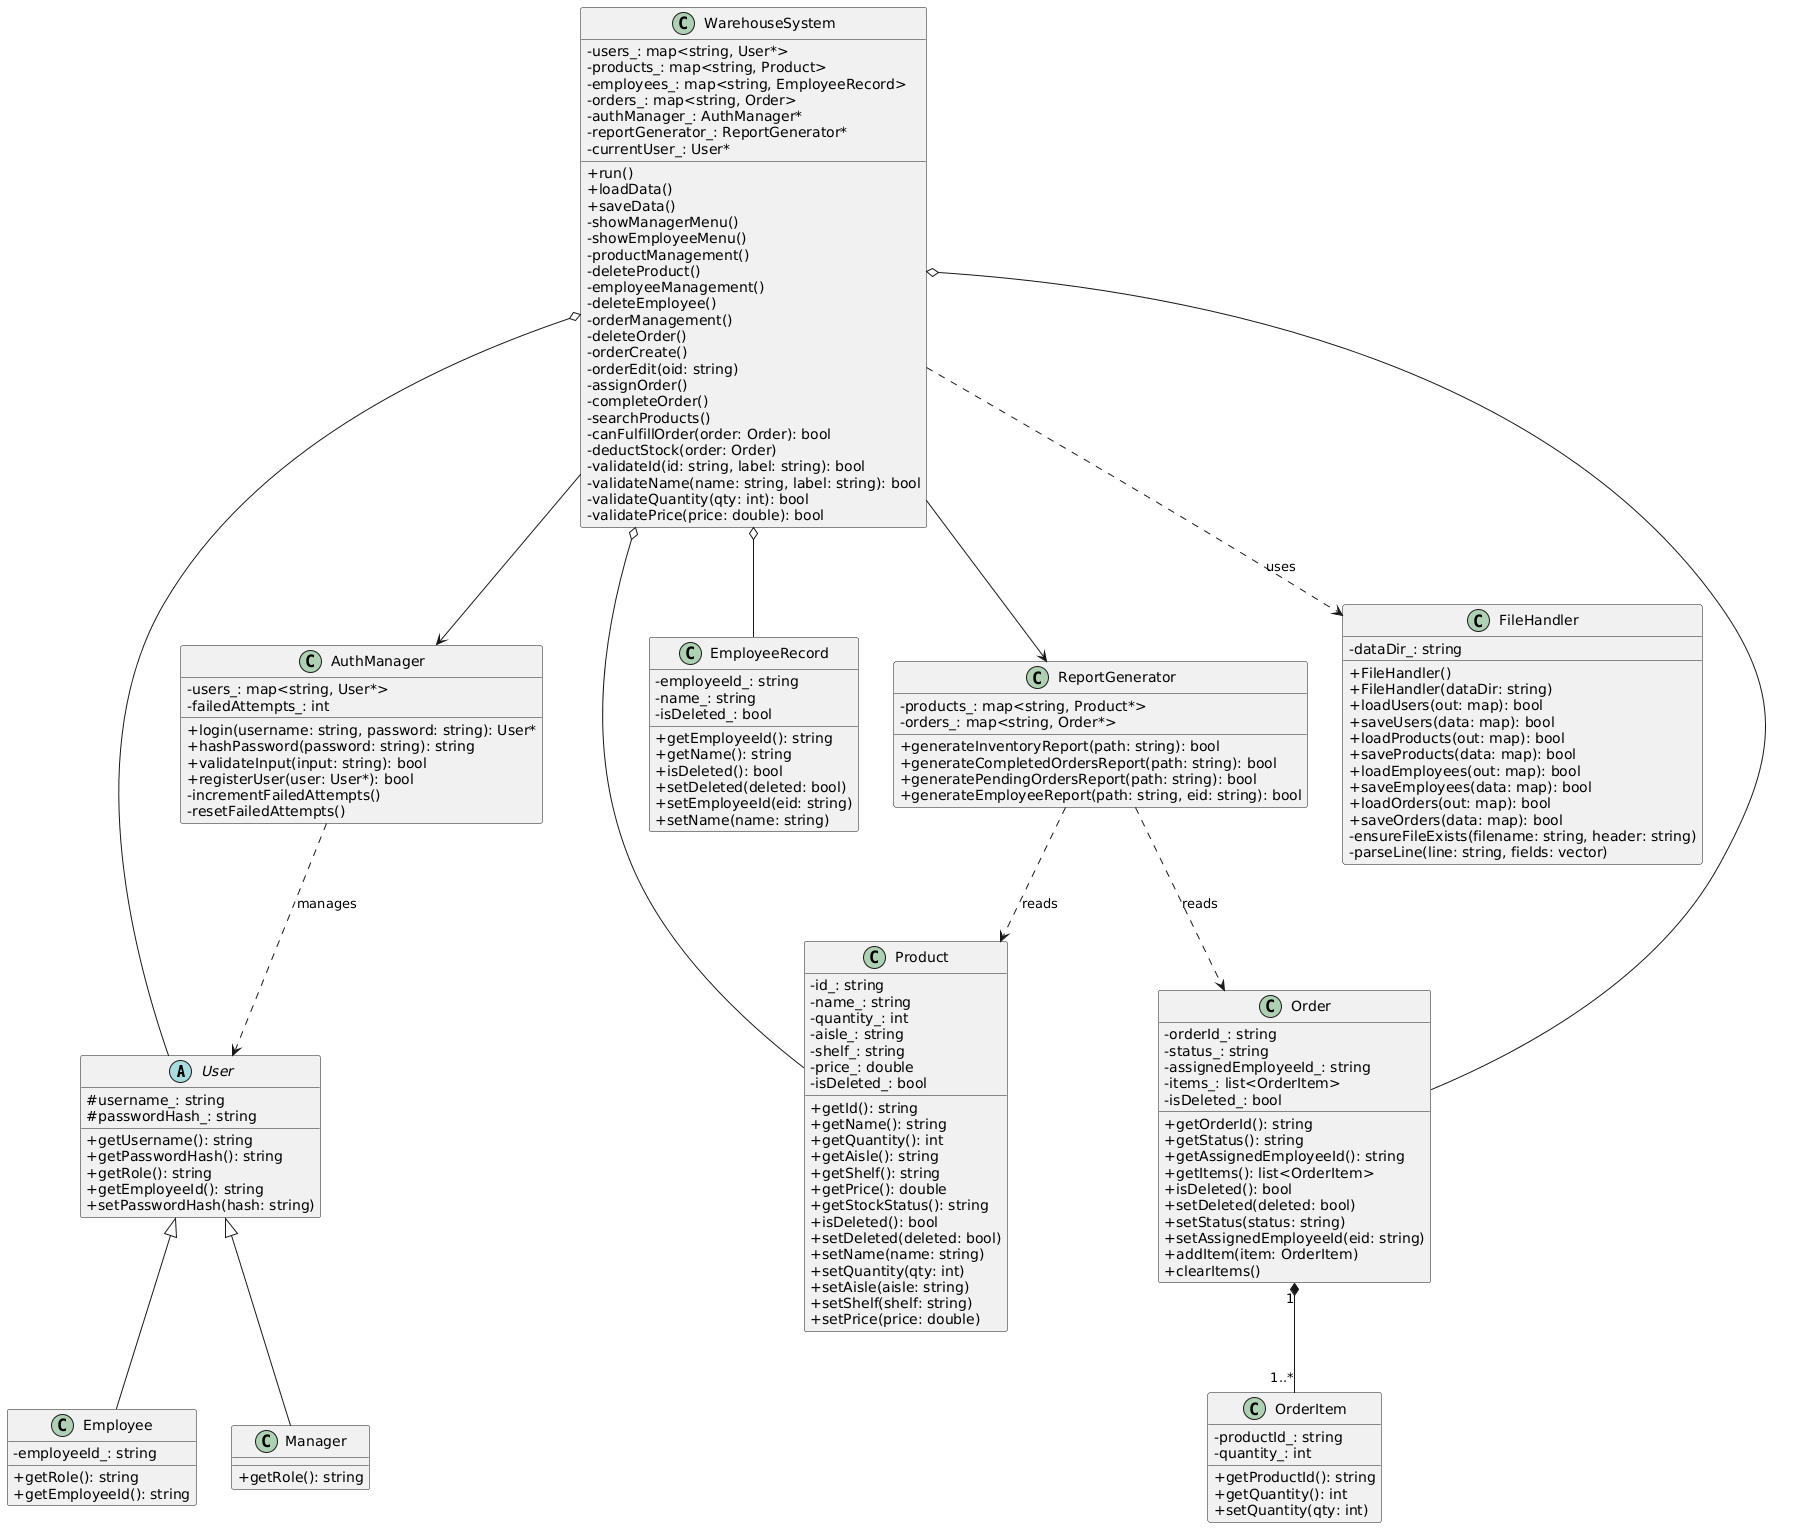

The diagram above was rendered by PlantUML. Its source (embedded in the PNG):
@startuml
top to bottom direction
skinparam classAttributeIconSize 0

abstract class User {
  #username_: string
  #passwordHash_: string
  +getUsername(): string
  +getPasswordHash(): string
  +getRole(): string
  +getEmployeeId(): string
  +setPasswordHash(hash: string)
}

class Manager {
  +getRole(): string
}

class Employee {
  -employeeId_: string
  +getRole(): string
  +getEmployeeId(): string
}

class Product {
  -id_: string
  -name_: string
  -quantity_: int
  -aisle_: string
  -shelf_: string
  -price_: double
  -isDeleted_: bool
  +getId(): string
  +getName(): string
  +getQuantity(): int
  +getAisle(): string
  +getShelf(): string
  +getPrice(): double
  +getStockStatus(): string
  +isDeleted(): bool
  +setDeleted(deleted: bool)
  +setName(name: string)
  +setQuantity(qty: int)
  +setAisle(aisle: string)
  +setShelf(shelf: string)
  +setPrice(price: double)
}

class Order {
  -orderId_: string
  -status_: string
  -assignedEmployeeId_: string
  -items_: list<OrderItem>
  -isDeleted_: bool
  +getOrderId(): string
  +getStatus(): string
  +getAssignedEmployeeId(): string
  +getItems(): list<OrderItem>
  +isDeleted(): bool
  +setDeleted(deleted: bool)
  +setStatus(status: string)
  +setAssignedEmployeeId(eid: string)
  +addItem(item: OrderItem)
  +clearItems()
}

class OrderItem {
  -productId_: string
  -quantity_: int
  +getProductId(): string
  +getQuantity(): int
  +setQuantity(qty: int)
}

class EmployeeRecord {
  -employeeId_: string
  -name_: string
  -isDeleted_: bool
  +getEmployeeId(): string
  +getName(): string
  +isDeleted(): bool
  +setDeleted(deleted: bool)
  +setEmployeeId(eid: string)
  +setName(name: string)
}

class AuthManager {
  -users_: map<string, User*>
  -failedAttempts_: int
  +login(username: string, password: string): User*
  +hashPassword(password: string): string
  +validateInput(input: string): bool
  +registerUser(user: User*): bool
  -incrementFailedAttempts()
  -resetFailedAttempts()
}

class FileHandler {
  -dataDir_: string
  +FileHandler()
  +FileHandler(dataDir: string)
  +loadUsers(out: map): bool
  +saveUsers(data: map): bool
  +loadProducts(out: map): bool
  +saveProducts(data: map): bool
  +loadEmployees(out: map): bool
  +saveEmployees(data: map): bool
  +loadOrders(out: map): bool
  +saveOrders(data: map): bool
  -ensureFileExists(filename: string, header: string)
  -parseLine(line: string, fields: vector)
}

class ReportGenerator {
  -products_: map<string, Product*>
  -orders_: map<string, Order*>
  +generateInventoryReport(path: string): bool
  +generateCompletedOrdersReport(path: string): bool
  +generatePendingOrdersReport(path: string): bool
  +generateEmployeeReport(path: string, eid: string): bool
}

class WarehouseSystem {
  -users_: map<string, User*>
  -products_: map<string, Product>
  -employees_: map<string, EmployeeRecord>
  -orders_: map<string, Order>
  -authManager_: AuthManager*
  -reportGenerator_: ReportGenerator*
  -currentUser_: User*
  +run()
  +loadData()
  +saveData()
  -showManagerMenu()
  -showEmployeeMenu()
  -productManagement()
  -deleteProduct()
  -employeeManagement()
  -deleteEmployee()
  -orderManagement()
  -deleteOrder()
  -orderCreate()
  -orderEdit(oid: string)
  -assignOrder()
  -completeOrder()
  -searchProducts()
  -canFulfillOrder(order: Order): bool
  -deductStock(order: Order)
  -validateId(id: string, label: string): bool
  -validateName(name: string, label: string): bool
  -validateQuantity(qty: int): bool
  -validatePrice(price: double): bool
}

' Inheritance
User <|-- Manager
User <|-- Employee

' Composition
Order "1" *-- "1..*" OrderItem

' Associations
WarehouseSystem --> AuthManager
WarehouseSystem --> ReportGenerator
WarehouseSystem ..> FileHandler : uses

WarehouseSystem o-- User
WarehouseSystem o-- Product
WarehouseSystem o-- Order
WarehouseSystem o-- EmployeeRecord

AuthManager ..> User : manages
ReportGenerator ..> Product : reads
ReportGenerator ..> Order : reads
@enduml